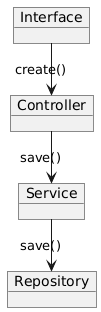

The diagram above was rendered by PlantUML. Its source (embedded in the PNG):
@startuml
left to right direction

object Interface
object Controller
object Service
object Repository

Interface -> Controller : create()
Controller -> Service : save()
Service -right-> Repository : save()
@enduml